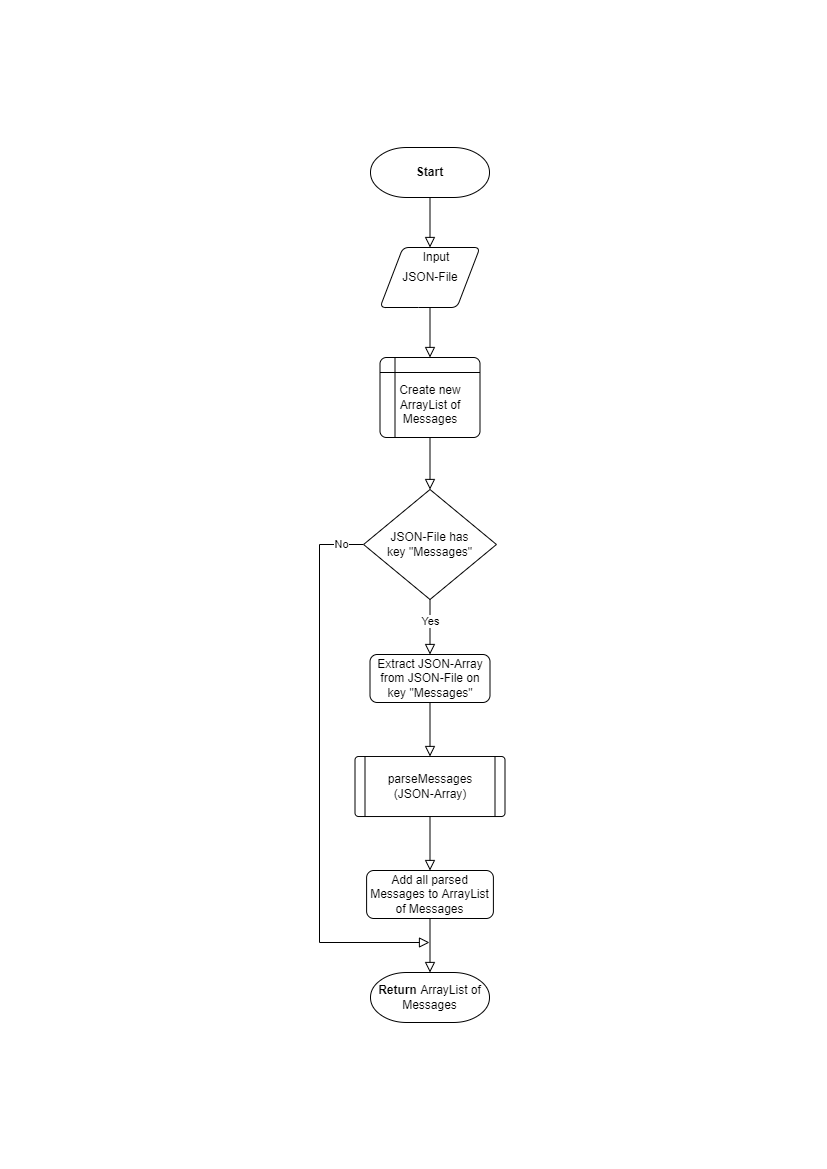

The diagram above was exported from draw.io. Its source (the exported page's mxGraphModel, read from the mxfile embedded in the PNG):
<mxGraphModel dx="2676" dy="1664" grid="1" gridSize="3" guides="1" tooltips="1" connect="1" arrows="1" fold="1" page="1" pageScale="1" pageWidth="827" pageHeight="1169" math="0" shadow="0">
  <root>
    <mxCell id="0" />
    <mxCell id="1" parent="0" />
    <mxCell id="z5LknQCyNKDKgy8k6CGx-70" style="edgeStyle=orthogonalEdgeStyle;rounded=0;orthogonalLoop=1;jettySize=auto;html=1;entryX=0.5;entryY=0;entryDx=0;entryDy=0;entryPerimeter=0;endArrow=block;endFill=0;endSize=8;" edge="1" parent="1" source="z5LknQCyNKDKgy8k6CGx-63" target="z5LknQCyNKDKgy8k6CGx-69">
      <mxGeometry relative="1" as="geometry" />
    </mxCell>
    <mxCell id="z5LknQCyNKDKgy8k6CGx-63" value="&lt;span&gt;&lt;br&gt;Create new ArrayList of Messages&lt;/span&gt;" style="shape=internalStorage;whiteSpace=wrap;html=1;dx=15;dy=15;rounded=1;arcSize=8;strokeWidth=1;" vertex="1" parent="1">
      <mxGeometry x="-447.5" y="357" width="100" height="80" as="geometry" />
    </mxCell>
    <mxCell id="z5LknQCyNKDKgy8k6CGx-68" style="edgeStyle=orthogonalEdgeStyle;rounded=0;orthogonalLoop=1;jettySize=auto;html=1;entryX=0.5;entryY=0;entryDx=0;entryDy=0;endArrow=block;endFill=0;endSize=8;" edge="1" parent="1" source="z5LknQCyNKDKgy8k6CGx-64" target="z5LknQCyNKDKgy8k6CGx-63">
      <mxGeometry relative="1" as="geometry" />
    </mxCell>
    <mxCell id="z5LknQCyNKDKgy8k6CGx-64" value="&lt;span&gt;JSON-File&lt;/span&gt;" style="shape=parallelogram;html=1;strokeWidth=1;perimeter=parallelogramPerimeter;whiteSpace=wrap;rounded=1;arcSize=12;size=0.23;fontSize=12;" vertex="1" parent="1">
      <mxGeometry x="-447.5" y="247" width="100" height="60" as="geometry" />
    </mxCell>
    <mxCell id="z5LknQCyNKDKgy8k6CGx-65" style="edgeStyle=orthogonalEdgeStyle;rounded=0;orthogonalLoop=1;jettySize=auto;html=1;entryX=0.5;entryY=0;entryDx=0;entryDy=0;endArrow=block;endFill=0;endSize=8;" edge="1" parent="1" source="z5LknQCyNKDKgy8k6CGx-66" target="z5LknQCyNKDKgy8k6CGx-64">
      <mxGeometry relative="1" as="geometry" />
    </mxCell>
    <mxCell id="z5LknQCyNKDKgy8k6CGx-66" value="&lt;b&gt;Start&lt;/b&gt;" style="strokeWidth=1;html=1;shape=mxgraph.flowchart.terminator;whiteSpace=wrap;" vertex="1" parent="1">
      <mxGeometry x="-457" y="147" width="119" height="50" as="geometry" />
    </mxCell>
    <mxCell id="z5LknQCyNKDKgy8k6CGx-67" value="Input" style="text;html=1;strokeColor=none;fillColor=none;align=center;verticalAlign=middle;whiteSpace=wrap;rounded=0;fontSize=12;" vertex="1" parent="1">
      <mxGeometry x="-421.5" y="247" width="60" height="20" as="geometry" />
    </mxCell>
    <mxCell id="z5LknQCyNKDKgy8k6CGx-71" style="edgeStyle=orthogonalEdgeStyle;rounded=0;orthogonalLoop=1;jettySize=auto;html=1;endArrow=block;endFill=0;endSize=8;entryX=0.5;entryY=0;entryDx=0;entryDy=0;" edge="1" parent="1" source="z5LknQCyNKDKgy8k6CGx-69" target="z5LknQCyNKDKgy8k6CGx-39">
      <mxGeometry relative="1" as="geometry">
        <mxPoint x="-397.5" y="654" as="targetPoint" />
      </mxGeometry>
    </mxCell>
    <mxCell id="z5LknQCyNKDKgy8k6CGx-72" value="Yes" style="edgeLabel;html=1;align=center;verticalAlign=middle;resizable=0;points=[];" vertex="1" connectable="0" parent="z5LknQCyNKDKgy8k6CGx-71">
      <mxGeometry x="-0.2429" relative="1" as="geometry">
        <mxPoint as="offset" />
      </mxGeometry>
    </mxCell>
    <mxCell id="z5LknQCyNKDKgy8k6CGx-86" style="edgeStyle=orthogonalEdgeStyle;rounded=0;orthogonalLoop=1;jettySize=auto;html=1;endArrow=block;endFill=0;endSize=8;" edge="1" parent="1" source="z5LknQCyNKDKgy8k6CGx-69">
      <mxGeometry relative="1" as="geometry">
        <mxPoint x="-398" y="942" as="targetPoint" />
        <Array as="points">
          <mxPoint x="-508" y="544" />
          <mxPoint x="-508" y="942" />
        </Array>
      </mxGeometry>
    </mxCell>
    <mxCell id="z5LknQCyNKDKgy8k6CGx-87" value="No" style="edgeLabel;html=1;align=center;verticalAlign=middle;resizable=0;points=[];" vertex="1" connectable="0" parent="z5LknQCyNKDKgy8k6CGx-86">
      <mxGeometry x="-0.918" y="-1" relative="1" as="geometry">
        <mxPoint as="offset" />
      </mxGeometry>
    </mxCell>
    <mxCell id="z5LknQCyNKDKgy8k6CGx-69" value="JSON-File has&lt;br&gt;key &quot;Messages&quot;" style="strokeWidth=1;html=1;shape=mxgraph.flowchart.decision;whiteSpace=wrap;" vertex="1" parent="1">
      <mxGeometry x="-463.93" y="489" width="132.86" height="110" as="geometry" />
    </mxCell>
    <mxCell id="z5LknQCyNKDKgy8k6CGx-73" value="" style="group" vertex="1" connectable="0" parent="1">
      <mxGeometry x="-472.5" y="654" width="150" height="60" as="geometry" />
    </mxCell>
    <mxCell id="z5LknQCyNKDKgy8k6CGx-75" value="getJSONArray" style="text;html=1;strokeColor=none;fillColor=none;align=center;verticalAlign=middle;whiteSpace=wrap;rounded=0;" vertex="1" parent="z5LknQCyNKDKgy8k6CGx-73">
      <mxGeometry x="45" y="15" width="60" height="30" as="geometry" />
    </mxCell>
    <mxCell id="z5LknQCyNKDKgy8k6CGx-39" value="Extract JSON-Array from JSON-File on key &quot;Messages&quot;" style="rounded=1;whiteSpace=wrap;html=1;fontSize=12;glass=0;strokeWidth=1;shadow=0;" vertex="1" parent="z5LknQCyNKDKgy8k6CGx-73">
      <mxGeometry x="15" width="120" height="48" as="geometry" />
    </mxCell>
    <mxCell id="z5LknQCyNKDKgy8k6CGx-76" value="" style="group" vertex="1" connectable="0" parent="1">
      <mxGeometry x="-472.5" y="756" width="150" height="60" as="geometry" />
    </mxCell>
    <mxCell id="z5LknQCyNKDKgy8k6CGx-77" value="" style="verticalLabelPosition=bottom;verticalAlign=top;html=1;shape=process;whiteSpace=wrap;rounded=1;size=0.06666666666666667;arcSize=6;strokeWidth=1;" vertex="1" parent="z5LknQCyNKDKgy8k6CGx-76">
      <mxGeometry width="150" height="60" as="geometry" />
    </mxCell>
    <mxCell id="z5LknQCyNKDKgy8k6CGx-78" value="parseMessages&lt;br&gt;(JSON-Array)" style="text;html=1;strokeColor=none;fillColor=none;align=center;verticalAlign=middle;whiteSpace=wrap;rounded=0;" vertex="1" parent="z5LknQCyNKDKgy8k6CGx-76">
      <mxGeometry x="45" y="15" width="60" height="30" as="geometry" />
    </mxCell>
    <mxCell id="z5LknQCyNKDKgy8k6CGx-79" style="edgeStyle=orthogonalEdgeStyle;rounded=0;orthogonalLoop=1;jettySize=auto;html=1;entryX=0.5;entryY=0;entryDx=0;entryDy=0;endArrow=block;endFill=0;endSize=8;" edge="1" parent="1" source="z5LknQCyNKDKgy8k6CGx-39" target="z5LknQCyNKDKgy8k6CGx-77">
      <mxGeometry relative="1" as="geometry" />
    </mxCell>
    <mxCell id="z5LknQCyNKDKgy8k6CGx-80" value="" style="group" vertex="1" connectable="0" parent="1">
      <mxGeometry x="-476.75" y="870" width="158.5" height="60" as="geometry" />
    </mxCell>
    <mxCell id="z5LknQCyNKDKgy8k6CGx-81" value="getJSONArray" style="text;html=1;strokeColor=none;fillColor=none;align=center;verticalAlign=middle;whiteSpace=wrap;rounded=0;" vertex="1" parent="z5LknQCyNKDKgy8k6CGx-80">
      <mxGeometry x="47.550000000000004" y="15" width="63.4" height="30" as="geometry" />
    </mxCell>
    <mxCell id="z5LknQCyNKDKgy8k6CGx-82" value="Add all parsed Messages to ArrayList of Messages" style="rounded=1;whiteSpace=wrap;html=1;fontSize=12;glass=0;strokeWidth=1;shadow=0;" vertex="1" parent="z5LknQCyNKDKgy8k6CGx-80">
      <mxGeometry x="15.85" width="126.8" height="48" as="geometry" />
    </mxCell>
    <mxCell id="z5LknQCyNKDKgy8k6CGx-83" style="edgeStyle=orthogonalEdgeStyle;rounded=0;orthogonalLoop=1;jettySize=auto;html=1;entryX=0.5;entryY=0;entryDx=0;entryDy=0;endArrow=block;endFill=0;endSize=8;" edge="1" parent="1" source="z5LknQCyNKDKgy8k6CGx-77" target="z5LknQCyNKDKgy8k6CGx-82">
      <mxGeometry relative="1" as="geometry" />
    </mxCell>
    <mxCell id="z5LknQCyNKDKgy8k6CGx-84" value="&lt;b&gt;Return&lt;/b&gt; ArrayList of Messages" style="strokeWidth=1;html=1;shape=mxgraph.flowchart.terminator;whiteSpace=wrap;" vertex="1" parent="1">
      <mxGeometry x="-457" y="972" width="119" height="50" as="geometry" />
    </mxCell>
    <mxCell id="z5LknQCyNKDKgy8k6CGx-85" style="edgeStyle=orthogonalEdgeStyle;rounded=0;orthogonalLoop=1;jettySize=auto;html=1;entryX=0.5;entryY=0;entryDx=0;entryDy=0;entryPerimeter=0;endArrow=block;endFill=0;endSize=8;" edge="1" parent="1" source="z5LknQCyNKDKgy8k6CGx-82" target="z5LknQCyNKDKgy8k6CGx-84">
      <mxGeometry relative="1" as="geometry" />
    </mxCell>
  </root>
</mxGraphModel>